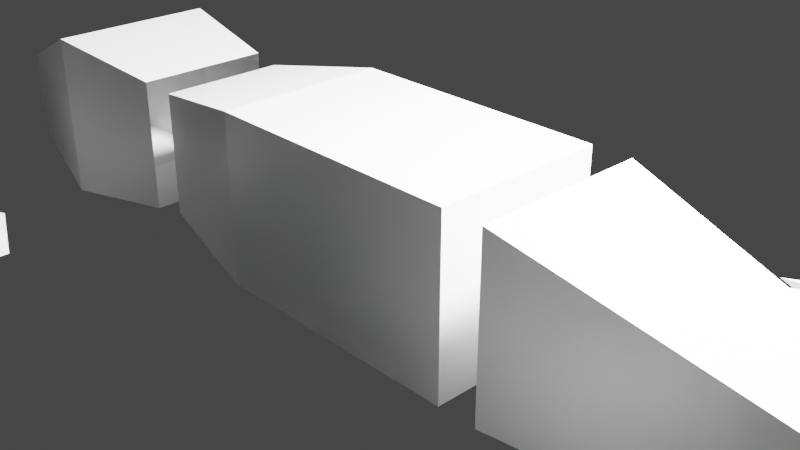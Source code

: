 # Source: lizard.blend  (saved by Blender 2.93.21; exported with 4.5.12 LTS)
import bpy
from mathutils import Matrix  # noqa: F401  (used for matrix-valued properties, if any)

bpy.ops.wm.read_factory_settings(use_empty=True)
scene = bpy.context.scene
scene.name = 'Scene'

# ---- collections
col_collection = bpy.data.collections.new('Collection'); scene.collection.children.link(col_collection)

# ---- materials (node trees are filled in below, after node groups)
mat_material = bpy.data.materials.new('Material')
mat_material.alpha_threshold = 0.0
mat_material.use_transparent_shadow = False
mat_material.line_color = (0.0, 0.0, 0.0, 1.0)

# ---- material node trees
mat_material.use_nodes = True; mat_material.node_tree.nodes.clear()
_N = mat_material.node_tree.nodes; _L = mat_material.node_tree.links
n0 = _N.new('ShaderNodeOutputMaterial'); n0.name = 'Material Output'; n0.location = (300, 300)
n1 = _N.new('ShaderNodeBsdfPrincipled'); n1.name = 'Principled BSDF'; n1.location = (10, 300)
n1.distribution = 'GGX'
n1.subsurface_method = 'BURLEY'
n1.inputs[2].default_value = 0.4
n1.inputs[3].default_value = 1.45
n1.inputs[27].default_value = (0.0, 0.0, 0.0, 1.0)
n1.inputs[28].default_value = 1.0
_L.new(n1.outputs[0], n0.inputs[0])
n0.is_active_output = True

# ---- world
world_world = bpy.data.worlds.new('World'); scene.world = world_world
world_world.use_nodes = True; world_world.node_tree.nodes.clear()
_N = world_world.node_tree.nodes; _L = world_world.node_tree.links
n0 = _N.new('ShaderNodeOutputWorld'); n0.name = 'World Output'; n0.location = (300, 300)
n1 = _N.new('ShaderNodeBackground'); n1.name = 'Background'; n1.location = (10, 300)
n1.inputs[0].default_value = (0.05088, 0.05088, 0.05088, 1.0)
_L.new(n1.outputs[0], n0.inputs[0])
n0.is_active_output = True
world_world.color = (0.05088, 0.05088, 0.05088)
world_world.use_sun_shadow = False
world_world.sun_shadow_jitter_overblur = 0.0

# ---- cameras
cam_camera = bpy.data.cameras.new('Camera')
cam_camera.clip_end = 100.0
cam_camera.ortho_scale = 7.314

# ---- lights
light_light = bpy.data.lights.new('Light', 'POINT')
light_light.transmission_factor = 0.0
light_light.energy = 1000.0
light_light.shadow_soft_size = 0.1
light_light.shadow_maximum_resolution = 0.006
light_light.use_absolute_resolution = True

# ---- meshes
me_cube = bpy.data.meshes.new('Cube')
me_cube.from_pydata([(-1.506, 1.0, 1.0), (-1.506, 1.0, -1.0), (-1.506, -1.0, 1.0), (-1.506, -1.0, -1.0), (-2.976, 0.7393, 0.7393), (-2.976, 0.7393, -0.7393), (-2.976, -0.7393, 0.7393), (-2.976, -0.7393, -0.7393), (1.575, 1.0, -1.0), (1.575, -1.0, 1.0), (1.575, -1.0, -1.0), (1.575, 1.0, 1.0)], [], [(11, 0, 2, 9), (10, 9, 2, 3), (0, 1, 5, 4), (8, 11, 9, 10), (3, 2, 6, 7), (1, 3, 7, 5), (2, 0, 4, 6), (1, 0, 11, 8), (1, 8, 10, 3)])
_uv = me_cube.uv_layers.new(name='UVMap')
_uv.uv.foreach_set('vector', [0.6571, 0.5, 0.875, 0.5, 0.875, 0.75, 0.6571, 0.75, 0.375, 0.7821, 0.625, 0.7821, 0.625, 1.0, 0.375, 1.0, 0.625, 0.25, 0.375, 0.25, 0.375, 0.25, 0.625, 0.25, 0.3429, 0.5, 0.6571, 0.5, 0.625, 0.7821, 0.3429, 0.75, 0.375, 1.0, 0.625, 1.0, 0.625, 1.0, 0.375, 1.0, 0.125, 0.5, 0.125, 0.75, 0.125, 0.75, 0.125, 0.5, 0.875, 0.75, 0.875, 0.5, 0.875, 0.5, 0.875, 0.75, 0.375, 0.25, 0.625, 0.25, 0.625, 0.4679, 0.375, 0.4679, 0.125, 0.5, 0.3429, 0.5, 0.3429, 0.75, 0.125, 0.75])
me_cube.materials.append(mat_material)
me_cube.use_remesh_preserve_volume = False
me_cube.use_remesh_preserve_attributes = False
me_cube.use_mirror_y = True
me_cube.use_mirror_vertex_groups = False
me_cube.update()
me_plane = bpy.data.meshes.new('Plane')
me_plane.from_pydata([(-0.2282, -0.433, -1.013), (0.3865, -0.4773, -1.013), (-0.6714, 0.7911, -1.013), (0.3643, 0.3479, -1.013), (-0.281, 0.4062, -1.013), (-1.245, 0.5503, -1.013), (-0.425, 0.1292, -1.013), (-1.755, -0.03701, -1.013), (-0.414, -0.17, -1.013), (-1.345, -0.5024, -1.013), (-0.968, -0.9235, -1.013), (-0.2282, -0.433, -0.7022), (0.3865, -0.4773, -0.7022), (0.3643, 0.3479, -0.7022), (-0.281, 0.4062, -0.7022), (-0.425, 0.1292, -0.7022), (-0.414, -0.17, -0.7022)], [], [(6, 7, 15), (2, 4, 14), (1, 10, 12), (7, 8, 16), (4, 5, 14), (1, 3, 13, 12), (8, 9, 16), (5, 6, 15), (3, 2, 13), (0, 9, 11), (0, 10, 11), (0, 9, 8, 7, 6, 5, 4, 2, 3, 1, 10), (11, 10, 12, 13, 2, 14, 5, 15, 7, 16, 9)])
_uv = me_plane.uv_layers.new(name='UVMap')
_uv.uv.foreach_set('vector', [0.0, 0.0, 0.0, 0.0, 0.0, 0.0, 0.0, 0.0, 0.0, 0.0, 0.0, 0.0, 0.0, 0.0, 0.0, 0.0, 0.0, 0.0, 0.0, 0.0, 0.0, 0.0, 0.0, 0.0, 0.0, 0.0, 0.0, 0.0, 0.0, 0.0, 0.0, 0.0, 0.0, 0.0, 0.0, 0.0, 0.0, 0.0, 0.0, 0.0, 0.0, 0.0, 0.0, 0.0, 0.0, 0.0, 0.0, 0.0, 0.0, 0.0, 0.0, 0.0, 0.0, 0.0, 0.0, 0.0, 0.0, 0.0, 0.0, 0.0, 0.0, 0.0, 0.0, 0.0, 0.0, 0.0, 0.0, 0.0, 0.0, 0.0, 0.0, 0.0, 0.0, 0.0, 0.0, 0.0, 0.0, 0.0, 0.0, 0.0, 0.0, 0.0, 0.0, 0.0, 0.0, 0.0, 0.0, 0.0, 0.0, 0.0, 0.0, 0.0, 0.0, 0.0, 0.0, 0.0, 0.0, 0.0, 0.0, 0.0, 0.0, 0.0, 0.0, 0.0, 0.0, 0.0, 0.0, 0.0, 0.0, 0.0, 0.0, 0.0])
me_plane.use_remesh_fix_poles = True
me_plane.use_remesh_preserve_attributes = False
me_plane.update()
me_plane_001 = bpy.data.meshes.new('Plane.001')
me_plane_001.from_pydata([(-0.2282, -0.433, -1.013), (0.3865, -0.4773, -1.013), (-0.6714, 0.7911, -1.013), (0.3643, 0.3479, -1.013), (-0.281, 0.4062, -1.013), (-1.245, 0.5503, -1.013), (-0.425, 0.1292, -1.013), (-1.755, -0.03701, -1.013), (-0.414, -0.17, -1.013), (-1.345, -0.5024, -1.013), (-0.968, -0.9235, -1.013), (-0.2282, -0.433, -0.7022), (0.3865, -0.4773, -0.7022), (0.3643, 0.3479, -0.7022), (-0.281, 0.4062, -0.7022), (-0.425, 0.1292, -0.7022), (-0.414, -0.17, -0.7022)], [], [(6, 7, 15), (2, 4, 14), (1, 10, 12), (7, 8, 16), (4, 5, 14), (1, 3, 13, 12), (8, 9, 16), (5, 6, 15), (3, 2, 13), (0, 9, 11), (0, 10, 11), (0, 9, 8, 7, 6, 5, 4, 2, 3, 1, 10), (11, 10, 12, 13, 2, 14, 5, 15, 7, 16, 9)])
_uv = me_plane_001.uv_layers.new(name='UVMap')
_uv.uv.foreach_set('vector', [0.0, 0.0, 0.0, 0.0, 0.0, 0.0, 0.0, 0.0, 0.0, 0.0, 0.0, 0.0, 0.0, 0.0, 0.0, 0.0, 0.0, 0.0, 0.0, 0.0, 0.0, 0.0, 0.0, 0.0, 0.0, 0.0, 0.0, 0.0, 0.0, 0.0, 0.0, 0.0, 0.0, 0.0, 0.0, 0.0, 0.0, 0.0, 0.0, 0.0, 0.0, 0.0, 0.0, 0.0, 0.0, 0.0, 0.0, 0.0, 0.0, 0.0, 0.0, 0.0, 0.0, 0.0, 0.0, 0.0, 0.0, 0.0, 0.0, 0.0, 0.0, 0.0, 0.0, 0.0, 0.0, 0.0, 0.0, 0.0, 0.0, 0.0, 0.0, 0.0, 0.0, 0.0, 0.0, 0.0, 0.0, 0.0, 0.0, 0.0, 0.0, 0.0, 0.0, 0.0, 0.0, 0.0, 0.0, 0.0, 0.0, 0.0, 0.0, 0.0, 0.0, 0.0, 0.0, 0.0, 0.0, 0.0, 0.0, 0.0, 0.0, 0.0, 0.0, 0.0, 0.0, 0.0, 0.0, 0.0, 0.0, 0.0, 0.0, 0.0])
me_plane_001.use_remesh_fix_poles = True
me_plane_001.use_remesh_preserve_attributes = False
me_plane_001.update()
me_plane_002 = bpy.data.meshes.new('Plane.002')
me_plane_002.from_pydata([(-0.2282, -0.433, -1.013), (0.3865, -0.4773, -1.013), (-0.6714, 0.7911, -1.013), (0.3643, 0.3479, -1.013), (-0.281, 0.4062, -1.013), (-1.245, 0.5503, -1.013), (-0.425, 0.1292, -1.013), (-1.755, -0.03701, -1.013), (-0.414, -0.17, -1.013), (-1.345, -0.5024, -1.013), (-0.968, -0.9235, -1.013), (-0.2282, -0.433, -0.7022), (0.3865, -0.4773, -0.7022), (0.3643, 0.3479, -0.7022), (-0.281, 0.4062, -0.7022), (-0.425, 0.1292, -0.7022), (-0.414, -0.17, -0.7022)], [], [(6, 7, 15), (2, 4, 14), (1, 10, 12), (7, 8, 16), (4, 5, 14), (1, 3, 13, 12), (8, 9, 16), (5, 6, 15), (3, 2, 13), (0, 9, 11), (0, 10, 11), (0, 9, 8, 7, 6, 5, 4, 2, 3, 1, 10), (11, 10, 12, 13, 2, 14, 5, 15, 7, 16, 9)])
_uv = me_plane_002.uv_layers.new(name='UVMap')
_uv.uv.foreach_set('vector', [0.0, 0.0, 0.0, 0.0, 0.0, 0.0, 0.0, 0.0, 0.0, 0.0, 0.0, 0.0, 0.0, 0.0, 0.0, 0.0, 0.0, 0.0, 0.0, 0.0, 0.0, 0.0, 0.0, 0.0, 0.0, 0.0, 0.0, 0.0, 0.0, 0.0, 0.0, 0.0, 0.0, 0.0, 0.0, 0.0, 0.0, 0.0, 0.0, 0.0, 0.0, 0.0, 0.0, 0.0, 0.0, 0.0, 0.0, 0.0, 0.0, 0.0, 0.0, 0.0, 0.0, 0.0, 0.0, 0.0, 0.0, 0.0, 0.0, 0.0, 0.0, 0.0, 0.0, 0.0, 0.0, 0.0, 0.0, 0.0, 0.0, 0.0, 0.0, 0.0, 0.0, 0.0, 0.0, 0.0, 0.0, 0.0, 0.0, 0.0, 0.0, 0.0, 0.0, 0.0, 0.0, 0.0, 0.0, 0.0, 0.0, 0.0, 0.0, 0.0, 0.0, 0.0, 0.0, 0.0, 0.0, 0.0, 0.0, 0.0, 0.0, 0.0, 0.0, 0.0, 0.0, 0.0, 0.0, 0.0, 0.0, 0.0, 0.0, 0.0])
me_plane_002.use_remesh_fix_poles = True
me_plane_002.use_remesh_preserve_attributes = False
me_plane_002.update()
me_plane_003 = bpy.data.meshes.new('Plane.003')
me_plane_003.from_pydata([(-0.2282, -0.433, -1.013), (0.3865, -0.4773, -1.013), (-0.6714, 0.7911, -1.013), (0.3643, 0.3479, -1.013), (-0.281, 0.4062, -1.013), (-1.245, 0.5503, -1.013), (-0.425, 0.1292, -1.013), (-1.755, -0.03701, -1.013), (-0.414, -0.17, -1.013), (-1.345, -0.5024, -1.013), (-0.968, -0.9235, -1.013), (-0.2282, -0.433, -0.7022), (0.3865, -0.4773, -0.7022), (0.3643, 0.3479, -0.7022), (-0.281, 0.4062, -0.7022), (-0.425, 0.1292, -0.7022), (-0.414, -0.17, -0.7022)], [], [(6, 7, 15), (2, 4, 14), (1, 10, 12), (7, 8, 16), (4, 5, 14), (1, 3, 13, 12), (8, 9, 16), (5, 6, 15), (3, 2, 13), (0, 9, 11), (0, 10, 11), (0, 9, 8, 7, 6, 5, 4, 2, 3, 1, 10), (11, 10, 12, 13, 2, 14, 5, 15, 7, 16, 9)])
_uv = me_plane_003.uv_layers.new(name='UVMap')
_uv.uv.foreach_set('vector', [0.0, 0.0, 0.0, 0.0, 0.0, 0.0, 0.0, 0.0, 0.0, 0.0, 0.0, 0.0, 0.0, 0.0, 0.0, 0.0, 0.0, 0.0, 0.0, 0.0, 0.0, 0.0, 0.0, 0.0, 0.0, 0.0, 0.0, 0.0, 0.0, 0.0, 0.0, 0.0, 0.0, 0.0, 0.0, 0.0, 0.0, 0.0, 0.0, 0.0, 0.0, 0.0, 0.0, 0.0, 0.0, 0.0, 0.0, 0.0, 0.0, 0.0, 0.0, 0.0, 0.0, 0.0, 0.0, 0.0, 0.0, 0.0, 0.0, 0.0, 0.0, 0.0, 0.0, 0.0, 0.0, 0.0, 0.0, 0.0, 0.0, 0.0, 0.0, 0.0, 0.0, 0.0, 0.0, 0.0, 0.0, 0.0, 0.0, 0.0, 0.0, 0.0, 0.0, 0.0, 0.0, 0.0, 0.0, 0.0, 0.0, 0.0, 0.0, 0.0, 0.0, 0.0, 0.0, 0.0, 0.0, 0.0, 0.0, 0.0, 0.0, 0.0, 0.0, 0.0, 0.0, 0.0, 0.0, 0.0, 0.0, 0.0, 0.0, 0.0])
me_plane_003.use_remesh_fix_poles = True
me_plane_003.use_remesh_preserve_attributes = False
me_plane_003.update()
me_cube_002 = bpy.data.meshes.new('Cube.002')
me_cube_002.from_pydata([(2.029, 1.0, 1.0), (2.029, 1.0, -1.0), (2.029, -1.0, 1.0), (2.029, -1.0, -1.0), (9.002, 0.0, -0.9962), (9.002, 0.0, -0.9962), (9.002, 0.0, -0.9962), (9.002, 0.0, -0.9962)], [], [(0, 2, 6, 4), (5, 4, 6, 7), (2, 3, 7, 6), (1, 0, 4, 5), (3, 1, 5, 7), (1, 3, 2, 0)])
_uv = me_cube_002.uv_layers.new(name='UVMap')
_uv.uv.foreach_set('vector', [0.625, 0.5, 0.625, 0.75, 0.625, 0.75, 0.625, 0.5, 0.375, 0.5, 0.625, 0.5, 0.625, 0.75, 0.375, 0.75, 0.625, 0.75, 0.375, 0.75, 0.375, 0.75, 0.625, 0.75, 0.375, 0.5, 0.625, 0.5, 0.625, 0.5, 0.375, 0.5, 0.375, 0.75, 0.375, 0.5, 0.375, 0.5, 0.375, 0.75, 0.375, 0.5, 0.375, 0.75, 0.625, 0.75, 0.625, 0.5])
me_cube_002.materials.append(mat_material)
me_cube_002.use_remesh_preserve_volume = False
me_cube_002.use_remesh_preserve_attributes = False
me_cube_002.use_mirror_y = True
me_cube_002.use_mirror_vertex_groups = False
me_cube_002.update()
me_cube_003 = bpy.data.meshes.new('Cube.003')
me_cube_003.from_pydata([(-4.887, 1.0, 1.0), (-4.887, 1.0, -1.0), (-4.887, -1.0, 1.0), (-4.887, -1.0, -1.0), (-6.601, 0.5494, 0.3045), (-6.601, 0.5494, -0.7944), (-6.601, -0.5494, 0.3045), (-6.601, -0.5494, -0.7944), (-3.35, 0.7903, -0.7903), (-3.35, 0.7903, 0.7903), (-3.35, -0.7903, -0.7903), (-3.35, -0.7903, 0.7903)], [], [(9, 8, 1, 0), (2, 0, 4, 6), (8, 10, 3, 1), (11, 9, 0, 2), (10, 11, 2, 3), (7, 6, 4, 5), (3, 2, 6, 7), (0, 1, 5, 4), (1, 3, 7, 5)])
_uv = me_cube_003.uv_layers.new(name='UVMap')
_uv.uv.foreach_set('vector', [0.625, 0.25, 0.375, 0.25, 0.375, 0.25, 0.625, 0.25, 0.875, 0.75, 0.875, 0.5, 0.875, 0.5, 0.875, 0.75, 0.125, 0.5, 0.125, 0.75, 0.125, 0.75, 0.125, 0.5, 0.875, 0.75, 0.875, 0.5, 0.875, 0.5, 0.875, 0.75, 0.375, 1.0, 0.625, 1.0, 0.625, 1.0, 0.375, 1.0, 0.375, 0.0, 0.625, 0.0, 0.625, 0.25, 0.375, 0.25, 0.375, 1.0, 0.625, 1.0, 0.625, 1.0, 0.375, 1.0, 0.625, 0.25, 0.375, 0.25, 0.375, 0.25, 0.625, 0.25, 0.125, 0.5, 0.125, 0.75, 0.125, 0.75, 0.125, 0.5])
me_cube_003.materials.append(mat_material)
me_cube_003.use_remesh_preserve_volume = False
me_cube_003.use_remesh_preserve_attributes = False
me_cube_003.use_mirror_y = True
me_cube_003.use_mirror_vertex_groups = False
me_cube_003.update()

# ---- objects
ob_body = bpy.data.objects.new('Body', me_cube)
ob_light = bpy.data.objects.new('Light', light_light)
ob_camera = bpy.data.objects.new('Camera', cam_camera)
ob_foot_2 = bpy.data.objects.new('Foot-2', me_plane)
ob_foor_1 = bpy.data.objects.new('Foor-1', me_plane_001)
ob_foot_0 = bpy.data.objects.new('Foot-0', me_plane_002)
ob_foot_3 = bpy.data.objects.new('Foot-3', me_plane_003)
ob_tail = bpy.data.objects.new('Tail', me_cube_002)
ob_head = bpy.data.objects.new('Head', me_cube_003)

# ---- transforms, parenting, visibility, modifiers, constraints
ob_body.location = (-0.3186, -0.003672, 0.2027)
ob_body.scale = (0.2, 0.2, 0.2)
ob_body.lock_rotations_4d = False
ob_body.empty_display_type = 'ARROWS'
ob_body.lineart.crease_threshold = 0.0
ob_body.use_mesh_mirror_y = True
ob_light.location = (0.4966, 0.1974, 1.383)
ob_light.rotation_euler = (0.6503, 0.05522, 1.866)
ob_light.scale = (0.2, 0.2, 0.2)
ob_light.lock_rotations_4d = False
ob_light.empty_display_type = 'ARROWS'
ob_light.color = (0.0, 0.0, 0.0, 0.0)
ob_light.lineart.crease_threshold = 0.0
ob_camera.location = (1.153, -1.389, 1.194)
ob_camera.rotation_euler = (1.109, 0.0, 0.8149)
ob_camera.scale = (0.2, 0.2, 0.2)
ob_camera.lock_rotations_4d = False
ob_camera.empty_display_type = 'ARROWS'
ob_camera.color = (0.0, 0.0, 0.0, 0.0)
ob_camera.display_type = 'WIRE'
ob_camera.lineart.crease_threshold = 0.0
ob_foot_2.location = (-1.119, 0.581, 0.2027)
ob_foot_2.scale = (0.2, 0.2, 0.2)
ob_foor_1.location = (-1.174, -0.5655, 0.2027)
ob_foor_1.scale = (0.2, 0.2, 0.2)
ob_foot_0.location = (0.4163, -0.572, 0.2027)
ob_foot_0.scale = (0.2, 0.2, 0.2)
ob_foot_3.location = (0.4195, 0.5777, 0.2027)
ob_foot_3.scale = (0.2, 0.2, 0.2)
ob_tail.location = (-0.3186, -0.003672, 0.2027)
ob_tail.scale = (0.2, 0.2, 0.2)
ob_tail.lock_rotations_4d = False
ob_tail.empty_display_type = 'ARROWS'
ob_tail.lineart.crease_threshold = 0.0
ob_tail.use_mesh_mirror_y = True
ob_head.location = (-0.3186, -0.003672, 0.2027)
ob_head.scale = (0.2, 0.2, 0.2)
ob_head.lock_rotations_4d = False
ob_head.empty_display_type = 'ARROWS'
ob_head.lineart.crease_threshold = 0.0
ob_head.use_mesh_mirror_y = True

# ---- collection membership
col_collection.objects.link(ob_body)
col_collection.objects.link(ob_light)
col_collection.objects.link(ob_camera)
col_collection.objects.link(ob_foot_2)
col_collection.objects.link(ob_foor_1)
col_collection.objects.link(ob_foot_0)
col_collection.objects.link(ob_foot_3)
col_collection.objects.link(ob_tail)
col_collection.objects.link(ob_head)

# ---- scene / render settings (as saved in the file)
scene.camera = ob_camera
scene.frame_start = 1; scene.frame_end = 250; scene.frame_set(1)
scene.render.engine = 'BLENDER_EEVEE_NEXT'
scene.cycles.use_denoising = False
scene.cycles.samples = 128
scene.cycles.sampling_pattern = 'TABULATED_SOBOL'
scene.cycles.use_adaptive_sampling = False
scene.cycles.use_light_tree = False
scene.view_settings.view_transform = 'Filmic'
bpy.context.view_layer.update()
